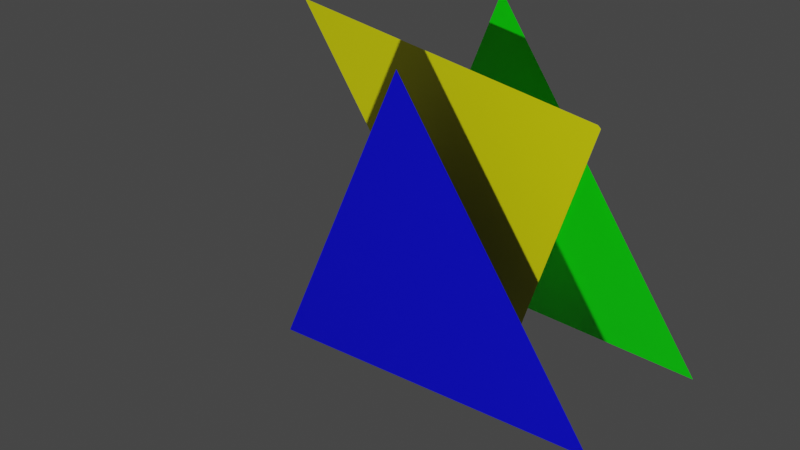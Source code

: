 # Source: LookAtTriangles.blend  (saved by Blender 2.80.75; exported with 4.5.12 LTS)
import bpy
from mathutils import Matrix  # noqa: F401  (used for matrix-valued properties, if any)

bpy.ops.wm.read_factory_settings(use_empty=True)
scene = bpy.context.scene
scene.name = 'Scene'

# ---- collections
col_collection = bpy.data.collections.new('Collection'); scene.collection.children.link(col_collection)

# ---- materials (node trees are filled in below, after node groups)
mat_material_003 = bpy.data.materials.new('Material.003')
mat_material_003.use_transparent_shadow = False
mat_material_002 = bpy.data.materials.new('Material.002')
mat_material_002.use_transparent_shadow = False
mat_material_001 = bpy.data.materials.new('Material.001')
mat_material_001.use_transparent_shadow = False

# ---- material node trees
mat_material_003.use_nodes = True; mat_material_003.node_tree.nodes.clear()
_N = mat_material_003.node_tree.nodes; _L = mat_material_003.node_tree.links
n0 = _N.new('ShaderNodeOutputMaterial'); n0.name = 'Material Output'; n0.location = (300, 300)
n1 = _N.new('ShaderNodeBsdfPrincipled'); n1.name = 'Principled BSDF'; n1.location = (10, 300)
n1.distribution = 'GGX'
n1.subsurface_method = 'BURLEY'
n1.inputs[0].default_value = (0.0, 1.0, 0.0, 1.0)
n1.inputs[3].default_value = 1.45
n1.inputs[27].default_value = (0.0, 0.0, 0.0, 1.0)
n1.inputs[28].default_value = 1.0
_L.new(n1.outputs[0], n0.inputs[0])
n0.is_active_output = True
mat_material_002.use_nodes = True; mat_material_002.node_tree.nodes.clear()
_N = mat_material_002.node_tree.nodes; _L = mat_material_002.node_tree.links
n0 = _N.new('ShaderNodeOutputMaterial'); n0.name = 'Material Output'; n0.location = (300, 300)
n1 = _N.new('ShaderNodeBsdfPrincipled'); n1.name = 'Principled BSDF'; n1.location = (10, 300)
n1.distribution = 'GGX'
n1.subsurface_method = 'BURLEY'
n1.inputs[0].default_value = (1.0, 1.0, 0.0, 1.0)
n1.inputs[3].default_value = 1.45
n1.inputs[27].default_value = (0.0, 0.0, 0.0, 1.0)
n1.inputs[28].default_value = 1.0
_L.new(n1.outputs[0], n0.inputs[0])
n0.is_active_output = True
mat_material_001.use_nodes = True; mat_material_001.node_tree.nodes.clear()
_N = mat_material_001.node_tree.nodes; _L = mat_material_001.node_tree.links
n0 = _N.new('ShaderNodeOutputMaterial'); n0.name = 'Material Output'; n0.location = (300, 300)
n1 = _N.new('ShaderNodeBsdfPrincipled'); n1.name = 'Principled BSDF'; n1.location = (10, 300)
n1.distribution = 'GGX'
n1.subsurface_method = 'BURLEY'
n1.inputs[0].default_value = (0.0, 0.0, 1.0, 1.0)
n1.inputs[3].default_value = 1.45
n1.inputs[27].default_value = (0.0, 0.0, 0.0, 1.0)
n1.inputs[28].default_value = 1.0
_L.new(n1.outputs[0], n0.inputs[0])
n0.is_active_output = True

# ---- world
world_world = bpy.data.worlds.new('World'); scene.world = world_world
world_world.use_nodes = True; world_world.node_tree.nodes.clear()
_N = world_world.node_tree.nodes; _L = world_world.node_tree.links
n0 = _N.new('ShaderNodeOutputWorld'); n0.name = 'World Output'; n0.location = (300, 300)
n1 = _N.new('ShaderNodeBackground'); n1.name = 'Background'; n1.location = (10, 300)
n1.inputs[0].default_value = (0.05088, 0.05088, 0.05088, 1.0)
_L.new(n1.outputs[0], n0.inputs[0])
n0.is_active_output = True
world_world.color = (0.05088, 0.05088, 0.05088)
world_world.use_sun_shadow = False
world_world.sun_shadow_jitter_overblur = 0.0

# ---- cameras
cam_camera = bpy.data.cameras.new('Camera')
cam_camera.type = 'ORTHO'
cam_camera.clip_start = 1e-06
cam_camera.clip_end = 1.0
cam_camera.ortho_scale = 2.0

# ---- lights
light_light = bpy.data.lights.new('Light', 'POINT')
light_light.transmission_factor = 0.0
light_light.energy = 1000.0
light_light.shadow_soft_size = 0.1
light_light.shadow_maximum_resolution = 0.006
light_light.use_absolute_resolution = True

# ---- meshes
me_plane = bpy.data.meshes.new('Plane')
me_plane.from_pydata([(-0.5, -0.5, -0.4), (0.5, -0.5, -0.4), (0.0, 0.5, -0.4)], [], [(1, 2, 0)])
_uv = me_plane.uv_layers.new(name='UVMap')
_uv.uv.foreach_set('vector', [1.0, 0.0, 0.0, 1.0, 0.0, 0.0])
me_plane.materials.append(mat_material_003)
me_plane.use_remesh_preserve_volume = False
me_plane.use_remesh_preserve_attributes = False
me_plane.use_mirror_vertex_groups = False
me_plane.update()
me_plane_001 = bpy.data.meshes.new('Plane.001')
me_plane_001.from_pydata([(0.5581, -0.3005, -0.9412), (1.058, -1.3, -0.9412), (1.558, -0.3005, -0.9412)], [], [(1, 2, 0)])
_uv = me_plane_001.uv_layers.new(name='UVMap')
_uv.uv.foreach_set('vector', [1.0, 0.0, 0.0, 1.0, 0.0, 0.0])
me_plane_001.materials.append(mat_material_002)
me_plane_001.use_remesh_preserve_volume = False
me_plane_001.use_remesh_preserve_attributes = False
me_plane_001.use_mirror_vertex_groups = False
me_plane_001.update()
me_plane_002 = bpy.data.meshes.new('Plane.002')
me_plane_002.from_pydata([(-0.4146, -0.5493, -0.7153), (0.5854, -0.5493, -0.7153), (0.08544, 0.4507, -0.7153)], [], [(1, 2, 0)])
_uv = me_plane_002.uv_layers.new(name='UVMap')
_uv.uv.foreach_set('vector', [1.0, 0.0, 0.0, 1.0, 0.0, 0.0])
me_plane_002.materials.append(mat_material_001)
me_plane_002.use_remesh_preserve_volume = False
me_plane_002.use_remesh_preserve_attributes = False
me_plane_002.use_mirror_vertex_groups = False
me_plane_002.update()

# ---- objects
ob_light = bpy.data.objects.new('Light', light_light)
ob_camera = bpy.data.objects.new('Camera', cam_camera)
ob_plane = bpy.data.objects.new('Plane', me_plane)
ob_plane_001 = bpy.data.objects.new('Plane.001', me_plane_001)
ob_plane_002 = bpy.data.objects.new('Plane.002', me_plane_002)

# ---- transforms, parenting, visibility, modifiers, constraints
ob_light.location = (4.076, 1.005, 5.904)
ob_light.rotation_euler = (0.6503, 0.05522, 1.866)
ob_light.lock_rotations_4d = False
ob_light.empty_display_type = 'ARROWS'
ob_light.color = (0.0, 0.0, 0.0, 0.0)
ob_light.lineart.crease_threshold = 0.0
ob_camera.location = (0.2, 0.25, 0.25)
ob_camera.rotation_euler = (2.43, -3.865, 3.0)
ob_camera.lock_rotations_4d = False
ob_camera.empty_display_type = 'ARROWS'
ob_camera.color = (0.0, 0.0, 0.0, 0.0)
ob_camera.display_type = 'WIRE'
ob_camera.lineart.crease_threshold = 0.0
ob_plane.location = (0.0, 0.0, 0.0)
ob_plane.lineart.crease_threshold = 0.0
ob_plane_001.location = (-1.058, 0.7005, 0.7412)
ob_plane_001.lineart.crease_threshold = 0.0
ob_plane_002.location = (-0.08544, 0.0493, 0.7153)
ob_plane_002.lineart.crease_threshold = 0.0

# ---- collection membership
col_collection.objects.link(ob_light)
col_collection.objects.link(ob_camera)
col_collection.objects.link(ob_plane)
col_collection.objects.link(ob_plane_001)
col_collection.objects.link(ob_plane_002)

# ---- scene / render settings (as saved in the file)
scene.camera = ob_camera
scene.frame_start = 1; scene.frame_end = 250; scene.frame_set(1)
scene.render.engine = 'BLENDER_EEVEE_NEXT'
scene.cycles.use_denoising = False
scene.cycles.samples = 128
scene.cycles.sampling_pattern = 'TABULATED_SOBOL'
scene.cycles.use_adaptive_sampling = False
scene.cycles.use_light_tree = False
scene.view_settings.view_transform = 'Filmic'
bpy.context.view_layer.update()
